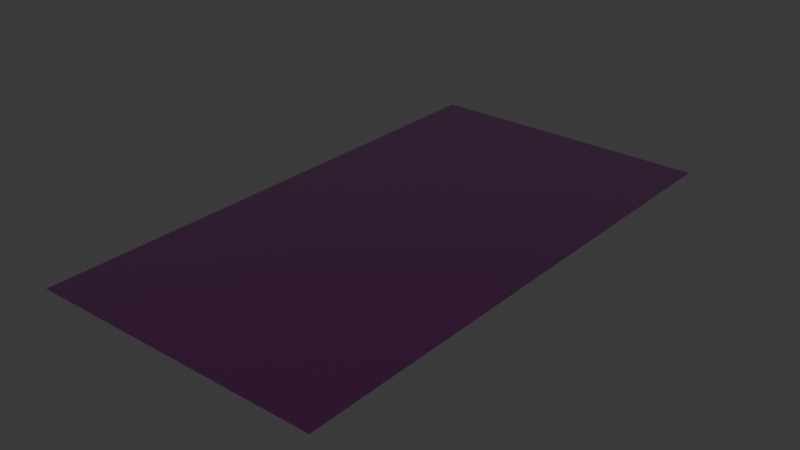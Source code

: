 # Source: Road.blend  (saved by Blender 5.2.44; exported with 4.5.12 LTS)
import bpy
from mathutils import Matrix  # noqa: F401  (used for matrix-valued properties, if any)

bpy.ops.wm.read_factory_settings(use_empty=True)
scene = bpy.context.scene
scene.name = 'Scene'

# ---- images (referenced by path relative to the original .blend; pixels are not part of the script)
import os
ASSET_DIR = os.environ.get("B2B_ASSET_DIR", "")  # directory of the original .blend (textures are referenced by path, not embedded)
HERE = os.path.dirname(os.path.abspath(__file__))  # packed textures are extracted next to this script under _unpacked/

def load_image(name, relpath, width, height, colorspace="sRGB"):
    """Load a texture the original file referenced (path relative to the .blend, or extracted next to this script)."""
    p = next((c for c in (os.path.join(HERE, relpath), os.path.join(ASSET_DIR, relpath)) if relpath and os.path.exists(c)), "")
    if p:
        img = bpy.data.images.load(p, check_existing=True)
        img.name = name
    else:  # same state as the original file: an image datablock whose file is absent (Cycles renders it pink)
        img = bpy.data.images.new(name, width, height)
        img.source = "FILE"
        img.filepath = "//" + (relpath or name)
    img.colorspace_settings.name = colorspace
    return img
img_stylized_concretetiles_02_basecolor_webp = load_image('Stylized_ConcreteTiles_02_basecolor.webp', 'textures/Stylized_ConcreteTiles_02_basecolor.webp', 1024, 1024, 'sRGB')
img_stylized_concretetiles_02_roughness_webp = load_image('Stylized_ConcreteTiles_02_roughness.webp', 'textures/Stylized_ConcreteTiles_02_roughness.webp', 1024, 1024, 'Non-Color')
img_stylized_concretetiles_02_normalogl_webp = load_image('Stylized_ConcreteTiles_02_normalOGL.webp', 'textures/Stylized_ConcreteTiles_02_normalOGL.webp', 1024, 1024, 'Non-Color')

# ---- materials (node trees are filled in below, after node groups)
mat_stylized_concretetiles_02 = bpy.data.materials.new('Stylized_ConcreteTiles_02')

# ---- material node trees
mat_stylized_concretetiles_02.use_nodes = True; mat_stylized_concretetiles_02.node_tree.nodes.clear()
_N = mat_stylized_concretetiles_02.node_tree.nodes; _L = mat_stylized_concretetiles_02.node_tree.links
n0 = _N.new('ShaderNodeBsdfPrincipled'); n0.name = 'Principled BSDF'; n0.location = (10, 300)
n0.inputs[10].default_value = 0.005
n1 = _N.new('ShaderNodeOutputMaterial'); n1.name = 'Material Output'; n1.location = (300, 300)
n2 = _N.new('ShaderNodeTexImage'); n2.name = 'Image Texture'; n2.location = (-440, 670)
n2.label = 'BASE COLOR'
n2.image = img_stylized_concretetiles_02_basecolor_webp
n3 = _N.new('ShaderNodeMath'); n3.name = 'Math'; n3.location = (-340, 210)
n3.label = 'Metallic Factor'
n3.operation = 'MULTIPLY'
n3.inputs[1].default_value = 0.0
n4 = _N.new('ShaderNodeSeparateColor'); n4.name = 'Separate Color'; n4.location = (-550, 135)
n5 = _N.new('ShaderNodeTexImage'); n5.name = 'Image Texture.001'; n5.location = (-840, 210)
n5.label = 'METALLIC ROUGHNESS'
n5.image = img_stylized_concretetiles_02_roughness_webp
n6 = _N.new('ShaderNodeNormalMap'); n6.name = 'Normal Map'; n6.location = (-350, -290)
n6.width = 160
n6.uv_map = 'UVMap'
n7 = _N.new('ShaderNodeTexImage'); n7.name = 'Image Texture.002'; n7.location = (-640, -250)
n7.label = 'NORMAL MAP'
n7.image = img_stylized_concretetiles_02_normalogl_webp
_L.new(n0.outputs[0], n1.inputs[0])
_L.new(n2.outputs[0], n0.inputs[0])
_L.new(n3.outputs[0], n0.inputs[1])
_L.new(n4.outputs[2], n3.inputs[0])
_L.new(n4.outputs[1], n0.inputs[2])
_L.new(n5.outputs[0], n4.inputs[0])
_L.new(n6.outputs[0], n0.inputs[5])
_L.new(n7.outputs[0], n6.inputs[1])
n1.is_active_output = True

# ---- world
world_world = bpy.data.worlds.new('World'); scene.world = world_world
world_world.use_nodes = True; world_world.node_tree.nodes.clear()
_N = world_world.node_tree.nodes; _L = world_world.node_tree.links
n0 = _N.new('ShaderNodeOutputWorld'); n0.name = 'World Output'; n0.location = (200, 100)
n1 = _N.new('ShaderNodeBackground'); n1.name = 'Background'; n1.location = (-200, 100)
n1.inputs[0].default_value = (0.05088, 0.05088, 0.05088, 1.0)
_L.new(n1.outputs[0], n0.inputs[0])
n0.is_active_output = True
world_world.color = (0.05088, 0.05088, 0.05088)
world_world.sun_shadow_jitter_overblur = 0.0

# ---- meshes
me_plane_003 = bpy.data.meshes.new('Plane.003')
me_plane_003.from_pydata([(3.0, 5.5, -5.682e-07), (-3.0, 5.5, -4.371e-08), (3.0, -5.5, 4.371e-08), (-3.0, -5.5, 5.682e-07)], [], [(0, 1, 3), (0, 3, 2)])
_uv = me_plane_003.uv_layers.new(name='UVMap')
_uv.uv.foreach_set('vector', [0.0, 0.0, 1.0, 0.0, 1.0, 1.0, 0.0, 0.0, 1.0, 1.0, 0.0, 1.0])
me_plane_003.materials.append(mat_stylized_concretetiles_02)
me_plane_003.update()
me_plane_003.normals_split_custom_set([tuple(v) for v in zip(*[iter([8.742e-08, 5.563e-08, 1.0, 8.742e-08, 5.563e-08, 1.0, 8.742e-08, 5.563e-08, 1.0, 8.742e-08, 5.563e-08, 1.0, 8.742e-08, 5.563e-08, 1.0, 8.742e-08, 5.563e-08, 1.0])] * 3)])

# ---- objects
ob_colvis_road = bpy.data.objects.new('ColVis-Road', me_plane_003)

# ---- transforms, parenting, visibility, modifiers, constraints
ob_colvis_road.location = (2.98e-08, -0.01111, 4.768e-07)
ob_colvis_road.rotation_mode = 'QUATERNION'
ob_colvis_road.rotation_quaternion = (1.0, 0.0, 0.0, 0.0)

# ---- collection membership
scene.collection.objects.link(ob_colvis_road)

# ---- scene / render settings (as saved in the file)
scene.frame_start = 1; scene.frame_end = 250; scene.frame_set(1)
scene.render.engine = 'BLENDER_EEVEE_NEXT'
scene.render.bake_bias = 0.0
scene.render.bake_samples = 0
scene.render.compositor_device = 'GPU'
scene.eevee.use_volume_custom_range = False
scene.eevee.fast_gi_thickness_near = 0.1
scene.eevee.fast_gi_thickness_far = 0.0
scene.eevee.ray_tracing_options.screen_trace_thickness = 0.1
bpy.context.view_layer.update()

# ---- added for rendering (the .blend has no active camera and no usable light): camera, sun
cam_auto = bpy.data.cameras.new('AutoCamera')
cam_auto.lens = 50.0
cam_auto.sensor_width = 36.0
cam_auto.clip_end = 1000.0
ob_auto_camera = bpy.data.objects.new('AutoCamera', cam_auto)
scene.collection.objects.link(ob_auto_camera)
ob_auto_camera.location = (11.593, -13.9227, 9.27443)
ob_auto_camera.rotation_euler = (1.09748, -7.21219e-08, 0.694738)
scene.camera = ob_auto_camera
light_auto_sun = bpy.data.lights.new('AutoSun', 'SUN')
light_auto_sun.energy = 3.0
light_auto_sun.angle = 0.0523599
ob_auto_sun = bpy.data.objects.new('AutoSun', light_auto_sun)
scene.collection.objects.link(ob_auto_sun)
ob_auto_sun.rotation_euler = (0.872665, 0.174533, 0.523599)
bpy.context.view_layer.update()
